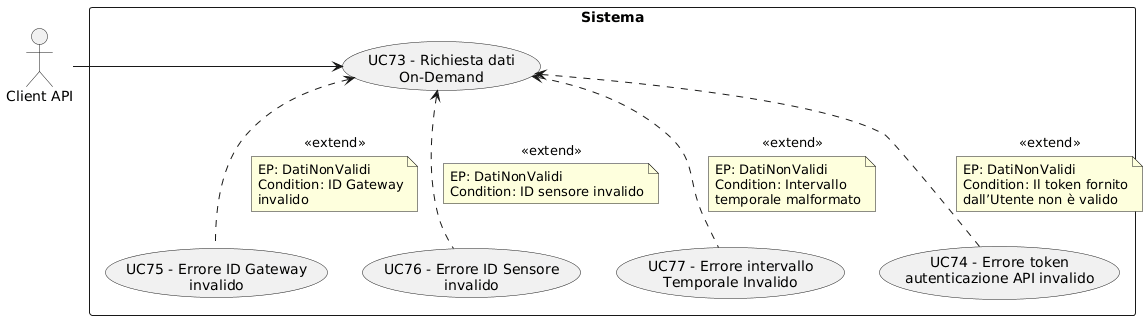

The diagram above was rendered by PlantUML. Its source (embedded in the PNG):
@startuml
skinparam wrapWidth 200
skinparam MaxMessageSize 150
top to bottom direction
skinparam packageStyle rectangle

actor "Client API" as CA_api_client

rectangle "Sistema" {
    usecase "UC75 - Errore ID Gateway invalido" as err_id_gateway_invalido
    usecase "UC76 - Errore ID Sensore invalido" as err_id_sensore_invalido
    usecase "UC77 - Errore intervallo Temporale Invalido" as err_intervallo_temporale_invalido
    usecase "UC74 - Errore token autenticazione API invalido" as err_token_api_invalido
    usecase "UC73 - Richiesta dati On-Demand" as richiesta_dati_on_demand
}

CA_api_client -right-> richiesta_dati_on_demand
err_token_api_invalido .up.> richiesta_dati_on_demand : <<extend>>
note on link
  EP: DatiNonValidi
  Condition: Il token fornito dall’Utente non è valido
end note
err_id_gateway_invalido .up.> richiesta_dati_on_demand : <<extend>>
note on link
  EP: DatiNonValidi
  Condition: ID Gateway invalido
end note
err_id_sensore_invalido .up.> richiesta_dati_on_demand : <<extend>>
note on link
  EP: DatiNonValidi
  Condition: ID sensore invalido
end note
err_intervallo_temporale_invalido .up.> richiesta_dati_on_demand : <<extend>>
note on link
  EP: DatiNonValidi
  Condition: Intervallo temporale malformato
end note
@enduml